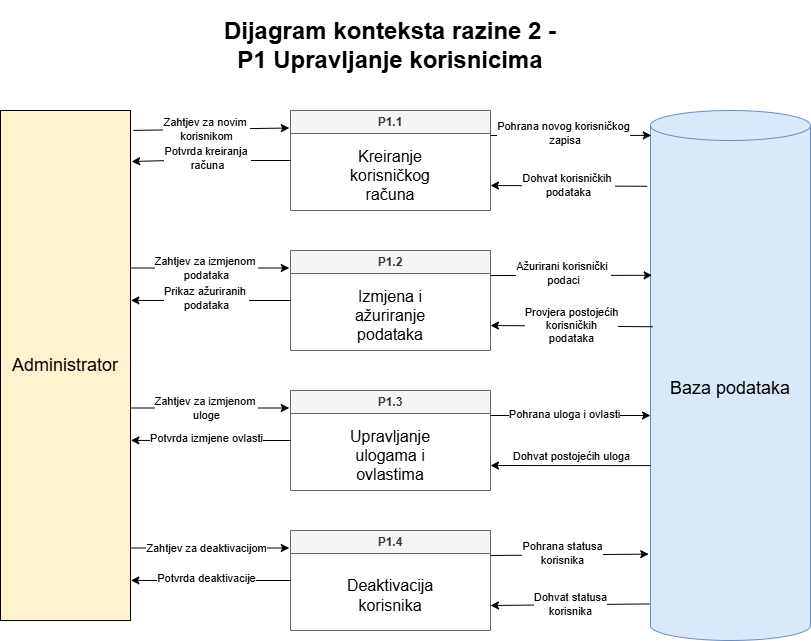

The diagram above was exported from draw.io. Its source (the exported page's mxGraphModel, read from the mxfile embedded in the PNG):
<mxGraphModel dx="1101" dy="639" grid="0" gridSize="10" guides="1" tooltips="1" connect="1" arrows="1" fold="1" page="1" pageScale="1" pageWidth="827" pageHeight="1169" math="0" shadow="0">
  <root>
    <mxCell id="0" />
    <mxCell id="1" parent="0" />
    <mxCell id="IOz_niOUvd3_azia06M6-1" parent="1" style="rounded=0;whiteSpace=wrap;html=1;fillColor=#fff2cc;strokeColor=#000000;" value="&lt;font style=&quot;font-size: 18px;&quot;&gt;Administrator&lt;/font&gt;" vertex="1">
      <mxGeometry height="510" width="130" x="60" y="110" as="geometry" />
    </mxCell>
    <mxCell id="IOz_niOUvd3_azia06M6-3" parent="1" style="swimlane;whiteSpace=wrap;html=1;fillColor=#f5f5f5;fontColor=#333333;strokeColor=#666666;" value="P1.1" vertex="1">
      <mxGeometry height="100" width="200" x="350" y="110" as="geometry">
        <mxRectangle height="30" width="70" x="370" y="110" as="alternateBounds" />
      </mxGeometry>
    </mxCell>
    <mxCell id="IOz_niOUvd3_azia06M6-4" parent="IOz_niOUvd3_azia06M6-3" style="text;html=1;whiteSpace=wrap;strokeColor=none;fillColor=none;align=center;verticalAlign=middle;rounded=0;fontSize=16;" value="Kreiranje korisničkog računa" vertex="1">
      <mxGeometry height="30" width="60" x="70" y="50" as="geometry" />
    </mxCell>
    <mxCell id="IOz_niOUvd3_azia06M6-5" edge="1" parent="1" source="IOz_niOUvd3_azia06M6-1" style="endArrow=classic;html=1;rounded=0;exitX=1.022;exitY=0.039;exitDx=0;exitDy=0;entryX=-0.006;entryY=0.175;entryDx=0;entryDy=0;entryPerimeter=0;exitPerimeter=0;" target="IOz_niOUvd3_azia06M6-3" value="">
      <mxGeometry height="50" relative="1" width="50" as="geometry">
        <mxPoint x="390" y="250" as="sourcePoint" />
        <mxPoint x="440" y="200" as="targetPoint" />
      </mxGeometry>
    </mxCell>
    <mxCell id="IOz_niOUvd3_azia06M6-10" connectable="0" parent="IOz_niOUvd3_azia06M6-5" style="edgeLabel;html=1;align=center;verticalAlign=middle;resizable=0;points=[];" value="Zahtjev za novim&amp;nbsp;&lt;div&gt;korisnikom&lt;/div&gt;" vertex="1">
      <mxGeometry relative="1" x="-0.058" as="geometry">
        <mxPoint as="offset" />
      </mxGeometry>
    </mxCell>
    <mxCell id="IOz_niOUvd3_azia06M6-6" edge="1" parent="1" source="IOz_niOUvd3_azia06M6-3" style="endArrow=classic;html=1;rounded=0;exitX=0;exitY=0.5;exitDx=0;exitDy=0;entryX=1.009;entryY=0.1;entryDx=0;entryDy=0;entryPerimeter=0;" target="IOz_niOUvd3_azia06M6-1" value="">
      <mxGeometry height="50" relative="1" width="50" as="geometry">
        <Array as="points">
          <mxPoint x="230" y="160" />
        </Array>
        <mxPoint x="390" y="250" as="sourcePoint" />
        <mxPoint x="219" y="160" as="targetPoint" />
      </mxGeometry>
    </mxCell>
    <mxCell id="IOz_niOUvd3_azia06M6-14" connectable="0" parent="IOz_niOUvd3_azia06M6-6" style="edgeLabel;html=1;align=center;verticalAlign=middle;resizable=0;points=[];" value="Potvrda kreiranja&amp;nbsp;&lt;div&gt;računa&lt;/div&gt;" vertex="1">
      <mxGeometry relative="1" x="0.0609" y="-3" as="geometry">
        <mxPoint as="offset" />
      </mxGeometry>
    </mxCell>
    <mxCell id="IOz_niOUvd3_azia06M6-7" parent="1" style="shape=cylinder3;whiteSpace=wrap;html=1;boundedLbl=1;backgroundOutline=1;size=15;fillColor=#dae8fc;strokeColor=#6c8ebf;" value="&lt;font style=&quot;font-size: 18px;&quot;&gt;Baza podataka&lt;/font&gt;" vertex="1">
      <mxGeometry height="530" width="160" x="710" y="110" as="geometry" />
    </mxCell>
    <mxCell id="IOz_niOUvd3_azia06M6-8" edge="1" parent="1" source="IOz_niOUvd3_azia06M6-3" style="endArrow=classic;html=1;rounded=0;exitX=1;exitY=0.25;exitDx=0;exitDy=0;entryX=0.005;entryY=0.047;entryDx=0;entryDy=0;entryPerimeter=0;" target="IOz_niOUvd3_azia06M6-7" value="">
      <mxGeometry height="50" relative="1" width="50" as="geometry">
        <mxPoint x="570" y="145" as="sourcePoint" />
        <mxPoint x="710" y="145" as="targetPoint" />
      </mxGeometry>
    </mxCell>
    <mxCell id="IOz_niOUvd3_azia06M6-12" connectable="0" parent="IOz_niOUvd3_azia06M6-8" style="edgeLabel;html=1;align=center;verticalAlign=middle;resizable=0;points=[];" value="Pohrana novog korisničkog&lt;div&gt;&amp;nbsp;zapisa&lt;/div&gt;" vertex="1">
      <mxGeometry relative="1" x="-0.0933" y="2" as="geometry">
        <mxPoint as="offset" />
      </mxGeometry>
    </mxCell>
    <mxCell id="IOz_niOUvd3_azia06M6-9" edge="1" parent="1" source="IOz_niOUvd3_azia06M6-7" style="endArrow=classic;html=1;rounded=0;exitX=-0.021;exitY=0.143;exitDx=0;exitDy=0;entryX=1;entryY=0.75;entryDx=0;entryDy=0;exitPerimeter=0;" target="IOz_niOUvd3_azia06M6-3" value="">
      <mxGeometry height="50" relative="1" width="50" as="geometry">
        <mxPoint x="610" y="170" as="sourcePoint" />
        <mxPoint x="749" y="170" as="targetPoint" />
      </mxGeometry>
    </mxCell>
    <mxCell id="IOz_niOUvd3_azia06M6-13" connectable="0" parent="IOz_niOUvd3_azia06M6-9" style="edgeLabel;html=1;align=center;verticalAlign=middle;resizable=0;points=[];" value="Dohvat korisničkih&amp;nbsp;&lt;div&gt;podataka&lt;/div&gt;" vertex="1">
      <mxGeometry relative="1" x="0.01" y="-1" as="geometry">
        <mxPoint as="offset" />
      </mxGeometry>
    </mxCell>
    <mxCell id="IOz_niOUvd3_azia06M6-16" parent="1" style="swimlane;whiteSpace=wrap;html=1;fillColor=#f5f5f5;fontColor=#333333;strokeColor=#666666;" value="P1.2" vertex="1">
      <mxGeometry height="100" width="200" x="350" y="250" as="geometry">
        <mxRectangle height="30" width="70" x="370" y="110" as="alternateBounds" />
      </mxGeometry>
    </mxCell>
    <mxCell id="IOz_niOUvd3_azia06M6-17" parent="IOz_niOUvd3_azia06M6-16" style="text;html=1;whiteSpace=wrap;strokeColor=none;fillColor=none;align=center;verticalAlign=middle;rounded=0;fontSize=16;" value="Izmjena i ažuriranje podataka" vertex="1">
      <mxGeometry height="30" width="60" x="70" y="50" as="geometry" />
    </mxCell>
    <mxCell id="IOz_niOUvd3_azia06M6-18" edge="1" parent="1" style="endArrow=classic;html=1;rounded=0;exitX=1;exitY=0.25;exitDx=0;exitDy=0;entryX=-0.006;entryY=0.175;entryDx=0;entryDy=0;entryPerimeter=0;" target="IOz_niOUvd3_azia06M6-16" value="">
      <mxGeometry height="50" relative="1" width="50" as="geometry">
        <mxPoint x="190" y="267.5" as="sourcePoint" />
        <mxPoint x="440" y="340" as="targetPoint" />
      </mxGeometry>
    </mxCell>
    <mxCell id="IOz_niOUvd3_azia06M6-19" connectable="0" parent="IOz_niOUvd3_azia06M6-18" style="edgeLabel;html=1;align=center;verticalAlign=middle;resizable=0;points=[];" value="Zahtjev za izmjenom&amp;nbsp;&lt;div&gt;podataka&lt;/div&gt;" vertex="1">
      <mxGeometry relative="1" x="-0.058" as="geometry">
        <mxPoint as="offset" />
      </mxGeometry>
    </mxCell>
    <mxCell id="IOz_niOUvd3_azia06M6-20" edge="1" parent="1" source="IOz_niOUvd3_azia06M6-16" style="endArrow=classic;html=1;rounded=0;exitX=0;exitY=0.5;exitDx=0;exitDy=0;entryX=1.003;entryY=0.713;entryDx=0;entryDy=0;entryPerimeter=0;" value="">
      <mxGeometry height="50" relative="1" width="50" as="geometry">
        <Array as="points">
          <mxPoint x="230" y="300" />
        </Array>
        <mxPoint x="390" y="390" as="sourcePoint" />
        <mxPoint x="190.38999999999987" y="299.90999999999997" as="targetPoint" />
      </mxGeometry>
    </mxCell>
    <mxCell id="IOz_niOUvd3_azia06M6-21" connectable="0" parent="IOz_niOUvd3_azia06M6-20" style="edgeLabel;html=1;align=center;verticalAlign=middle;resizable=0;points=[];" value="Prikaz ažuriranih&amp;nbsp;&lt;div&gt;podataka&lt;/div&gt;" vertex="1">
      <mxGeometry relative="1" x="0.0609" y="-3" as="geometry">
        <mxPoint as="offset" />
      </mxGeometry>
    </mxCell>
    <mxCell id="IOz_niOUvd3_azia06M6-22" edge="1" parent="1" source="IOz_niOUvd3_azia06M6-16" style="endArrow=classic;html=1;rounded=0;exitX=1;exitY=0.25;exitDx=0;exitDy=0;entryX=0.01;entryY=0.311;entryDx=0;entryDy=0;entryPerimeter=0;" target="IOz_niOUvd3_azia06M6-7" value="">
      <mxGeometry height="50" relative="1" width="50" as="geometry">
        <mxPoint x="570" y="285" as="sourcePoint" />
        <mxPoint x="710" y="270" as="targetPoint" />
      </mxGeometry>
    </mxCell>
    <mxCell id="IOz_niOUvd3_azia06M6-23" connectable="0" parent="IOz_niOUvd3_azia06M6-22" style="edgeLabel;html=1;align=center;verticalAlign=middle;resizable=0;points=[];" value="Ažurirani korisnički&amp;nbsp;&lt;div&gt;podaci&lt;/div&gt;" vertex="1">
      <mxGeometry relative="1" x="-0.0933" y="2" as="geometry">
        <mxPoint as="offset" />
      </mxGeometry>
    </mxCell>
    <mxCell id="IOz_niOUvd3_azia06M6-24" edge="1" parent="1" source="IOz_niOUvd3_azia06M6-7" style="endArrow=classic;html=1;rounded=0;exitX=0.015;exitY=0.408;exitDx=0;exitDy=0;entryX=1;entryY=0.75;entryDx=0;entryDy=0;exitPerimeter=0;" target="IOz_niOUvd3_azia06M6-16" value="">
      <mxGeometry height="50" relative="1" width="50" as="geometry">
        <mxPoint x="668" y="331" as="sourcePoint" />
        <mxPoint x="749" y="310" as="targetPoint" />
      </mxGeometry>
    </mxCell>
    <mxCell id="IOz_niOUvd3_azia06M6-25" connectable="0" parent="IOz_niOUvd3_azia06M6-24" style="edgeLabel;html=1;align=center;verticalAlign=middle;resizable=0;points=[];" value="Provjera postojećih&lt;div&gt;korisničkih&lt;div&gt;podataka&lt;/div&gt;&lt;/div&gt;" vertex="1">
      <mxGeometry relative="1" x="0.01" y="-1" as="geometry">
        <mxPoint as="offset" />
      </mxGeometry>
    </mxCell>
    <mxCell id="IOz_niOUvd3_azia06M6-27" parent="1" style="swimlane;whiteSpace=wrap;html=1;fillColor=#f5f5f5;fontColor=#333333;strokeColor=#666666;" value="P1.3" vertex="1">
      <mxGeometry height="100" width="200" x="350" y="390" as="geometry">
        <mxRectangle height="30" width="70" x="370" y="110" as="alternateBounds" />
      </mxGeometry>
    </mxCell>
    <mxCell id="IOz_niOUvd3_azia06M6-28" parent="IOz_niOUvd3_azia06M6-27" style="text;html=1;whiteSpace=wrap;strokeColor=none;fillColor=none;align=center;verticalAlign=middle;rounded=0;fontSize=16;" value="Upravljanje ulogama i ovlastima" vertex="1">
      <mxGeometry height="30" width="60" x="70" y="50" as="geometry" />
    </mxCell>
    <mxCell id="IOz_niOUvd3_azia06M6-29" edge="1" parent="1" style="endArrow=classic;html=1;rounded=0;exitX=1;exitY=0.25;exitDx=0;exitDy=0;entryX=-0.006;entryY=0.175;entryDx=0;entryDy=0;entryPerimeter=0;" target="IOz_niOUvd3_azia06M6-27" value="">
      <mxGeometry height="50" relative="1" width="50" as="geometry">
        <mxPoint x="190" y="407.5" as="sourcePoint" />
        <mxPoint x="440" y="480" as="targetPoint" />
      </mxGeometry>
    </mxCell>
    <mxCell id="IOz_niOUvd3_azia06M6-30" connectable="0" parent="IOz_niOUvd3_azia06M6-29" style="edgeLabel;html=1;align=center;verticalAlign=middle;resizable=0;points=[];" value="Zahtjev za izmjenom&amp;nbsp;&lt;div&gt;uloge&lt;/div&gt;" vertex="1">
      <mxGeometry relative="1" x="-0.058" as="geometry">
        <mxPoint as="offset" />
      </mxGeometry>
    </mxCell>
    <mxCell id="IOz_niOUvd3_azia06M6-31" edge="1" parent="1" source="IOz_niOUvd3_azia06M6-27" style="endArrow=classic;html=1;rounded=0;exitX=0;exitY=0.5;exitDx=0;exitDy=0;entryX=1.003;entryY=0.713;entryDx=0;entryDy=0;entryPerimeter=0;" value="">
      <mxGeometry height="50" relative="1" width="50" as="geometry">
        <Array as="points">
          <mxPoint x="230" y="440" />
        </Array>
        <mxPoint x="390" y="530" as="sourcePoint" />
        <mxPoint x="190.38999999999987" y="439.9100000000001" as="targetPoint" />
      </mxGeometry>
    </mxCell>
    <mxCell id="IOz_niOUvd3_azia06M6-32" connectable="0" parent="IOz_niOUvd3_azia06M6-31" style="edgeLabel;html=1;align=center;verticalAlign=middle;resizable=0;points=[];" value="Potvrda izmjene ovlasti" vertex="1">
      <mxGeometry relative="1" x="0.0609" y="-3" as="geometry">
        <mxPoint as="offset" />
      </mxGeometry>
    </mxCell>
    <mxCell id="IOz_niOUvd3_azia06M6-33" edge="1" parent="1" source="IOz_niOUvd3_azia06M6-27" style="endArrow=classic;html=1;rounded=0;exitX=1;exitY=0.25;exitDx=0;exitDy=0;" value="">
      <mxGeometry height="50" relative="1" width="50" as="geometry">
        <mxPoint x="570" y="425" as="sourcePoint" />
        <mxPoint x="710" y="415" as="targetPoint" />
      </mxGeometry>
    </mxCell>
    <mxCell id="IOz_niOUvd3_azia06M6-34" connectable="0" parent="IOz_niOUvd3_azia06M6-33" style="edgeLabel;html=1;align=center;verticalAlign=middle;resizable=0;points=[];" value="Pohrana uloga i ovlasti" vertex="1">
      <mxGeometry relative="1" x="-0.0933" y="2" as="geometry">
        <mxPoint as="offset" />
      </mxGeometry>
    </mxCell>
    <mxCell id="IOz_niOUvd3_azia06M6-35" edge="1" parent="1" source="IOz_niOUvd3_azia06M6-7" style="endArrow=classic;html=1;rounded=0;entryX=1;entryY=0.75;entryDx=0;entryDy=0;exitX=0;exitY=0.67;exitDx=0;exitDy=0;exitPerimeter=0;" target="IOz_niOUvd3_azia06M6-27" value="">
      <mxGeometry height="50" relative="1" width="50" as="geometry">
        <mxPoint x="700" y="465" as="sourcePoint" />
        <mxPoint x="749" y="450" as="targetPoint" />
      </mxGeometry>
    </mxCell>
    <mxCell id="IOz_niOUvd3_azia06M6-36" connectable="0" parent="IOz_niOUvd3_azia06M6-35" style="edgeLabel;html=1;align=center;verticalAlign=middle;resizable=0;points=[];" value="Dohvat postojećih uloga" vertex="1">
      <mxGeometry relative="1" x="0.01" y="-1" as="geometry">
        <mxPoint x="1" y="-9" as="offset" />
      </mxGeometry>
    </mxCell>
    <mxCell id="IOz_niOUvd3_azia06M6-38" parent="1" style="swimlane;whiteSpace=wrap;html=1;fillColor=#f5f5f5;fontColor=#333333;strokeColor=#666666;" value="P1.4" vertex="1">
      <mxGeometry height="100" width="200" x="350" y="530" as="geometry">
        <mxRectangle height="30" width="70" x="370" y="110" as="alternateBounds" />
      </mxGeometry>
    </mxCell>
    <mxCell id="IOz_niOUvd3_azia06M6-39" parent="IOz_niOUvd3_azia06M6-38" style="text;html=1;whiteSpace=wrap;strokeColor=none;fillColor=none;align=center;verticalAlign=middle;rounded=0;fontSize=16;" value="Deaktivacija korisnika" vertex="1">
      <mxGeometry height="30" width="60" x="70" y="50" as="geometry" />
    </mxCell>
    <mxCell id="IOz_niOUvd3_azia06M6-40" edge="1" parent="1" style="endArrow=classic;html=1;rounded=0;exitX=1;exitY=0.25;exitDx=0;exitDy=0;entryX=-0.006;entryY=0.175;entryDx=0;entryDy=0;entryPerimeter=0;" target="IOz_niOUvd3_azia06M6-38" value="">
      <mxGeometry height="50" relative="1" width="50" as="geometry">
        <mxPoint x="190" y="547.5" as="sourcePoint" />
        <mxPoint x="440" y="620" as="targetPoint" />
      </mxGeometry>
    </mxCell>
    <mxCell id="IOz_niOUvd3_azia06M6-41" connectable="0" parent="IOz_niOUvd3_azia06M6-40" style="edgeLabel;html=1;align=center;verticalAlign=middle;resizable=0;points=[];" value="Zahtjev za deaktivacijom" vertex="1">
      <mxGeometry relative="1" x="-0.058" as="geometry">
        <mxPoint as="offset" />
      </mxGeometry>
    </mxCell>
    <mxCell id="IOz_niOUvd3_azia06M6-42" edge="1" parent="1" source="IOz_niOUvd3_azia06M6-38" style="endArrow=classic;html=1;rounded=0;exitX=0;exitY=0.5;exitDx=0;exitDy=0;entryX=1.003;entryY=0.713;entryDx=0;entryDy=0;entryPerimeter=0;" value="">
      <mxGeometry height="50" relative="1" width="50" as="geometry">
        <Array as="points">
          <mxPoint x="230" y="580" />
        </Array>
        <mxPoint x="390" y="670" as="sourcePoint" />
        <mxPoint x="190.38999999999987" y="579.9100000000001" as="targetPoint" />
      </mxGeometry>
    </mxCell>
    <mxCell id="IOz_niOUvd3_azia06M6-43" connectable="0" parent="IOz_niOUvd3_azia06M6-42" style="edgeLabel;html=1;align=center;verticalAlign=middle;resizable=0;points=[];" value="Potvrda deaktivacije" vertex="1">
      <mxGeometry relative="1" x="0.0609" y="-3" as="geometry">
        <mxPoint as="offset" />
      </mxGeometry>
    </mxCell>
    <mxCell id="IOz_niOUvd3_azia06M6-44" edge="1" parent="1" source="IOz_niOUvd3_azia06M6-38" style="endArrow=classic;html=1;rounded=0;exitX=1;exitY=0.25;exitDx=0;exitDy=0;entryX=-0.011;entryY=0.837;entryDx=0;entryDy=0;entryPerimeter=0;" target="IOz_niOUvd3_azia06M6-7" value="">
      <mxGeometry height="50" relative="1" width="50" as="geometry">
        <mxPoint x="570" y="565" as="sourcePoint" />
        <mxPoint x="670" y="555" as="targetPoint" />
      </mxGeometry>
    </mxCell>
    <mxCell id="IOz_niOUvd3_azia06M6-45" connectable="0" parent="IOz_niOUvd3_azia06M6-44" style="edgeLabel;html=1;align=center;verticalAlign=middle;resizable=0;points=[];" value="Pohrana statusa&lt;div&gt;korisnika&lt;/div&gt;" vertex="1">
      <mxGeometry relative="1" x="-0.0933" y="2" as="geometry">
        <mxPoint as="offset" />
      </mxGeometry>
    </mxCell>
    <mxCell id="IOz_niOUvd3_azia06M6-46" edge="1" parent="1" source="IOz_niOUvd3_azia06M6-7" style="endArrow=classic;html=1;rounded=0;exitX=-0.006;exitY=0.931;exitDx=0;exitDy=0;entryX=1;entryY=0.75;entryDx=0;entryDy=0;exitPerimeter=0;" target="IOz_niOUvd3_azia06M6-38" value="">
      <mxGeometry height="50" relative="1" width="50" as="geometry">
        <mxPoint x="668" y="611" as="sourcePoint" />
        <mxPoint x="749" y="590" as="targetPoint" />
      </mxGeometry>
    </mxCell>
    <mxCell id="IOz_niOUvd3_azia06M6-47" connectable="0" parent="IOz_niOUvd3_azia06M6-46" style="edgeLabel;html=1;align=center;verticalAlign=middle;resizable=0;points=[];" value="Dohvat statusa&lt;div&gt;korisnika&lt;/div&gt;" vertex="1">
      <mxGeometry relative="1" x="0.01" y="-1" as="geometry">
        <mxPoint as="offset" />
      </mxGeometry>
    </mxCell>
    <mxCell id="IOz_niOUvd3_azia06M6-48" parent="1" style="text;html=1;whiteSpace=wrap;strokeColor=none;fillColor=default;align=center;verticalAlign=middle;rounded=0;" value="&lt;h1&gt;Dijagram konteksta razine 2 - P1 Upravljanje korisnicima&lt;/h1&gt;" vertex="1">
      <mxGeometry height="30" width="360" x="270" y="30" as="geometry" />
    </mxCell>
  </root>
</mxGraphModel>